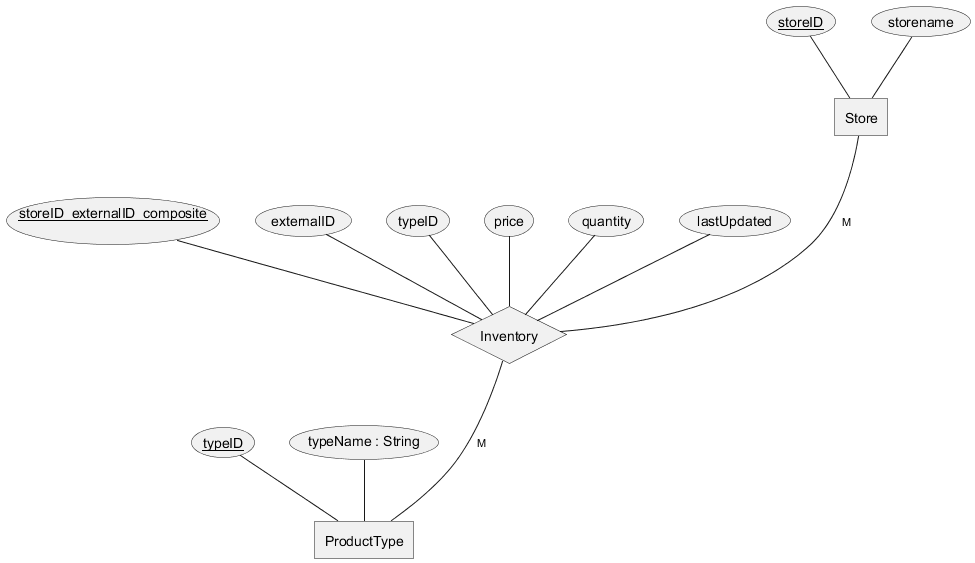

The diagram above was rendered by PlantUML. Its source (embedded in the PNG):
@startchen E/R Diagram For Drop Alert
top to bottom direction

entity Store{
    storeID <<key>>
    storename
}

entity ProductType{ 
    typeID <<key>>
    typeName : String
}

relationship Inventory{
    storeID_externalID_composite <<key>>
    externalID
    typeID
    price
    quantity
    lastUpdated
}

Store -M- Inventory
Inventory -M- ProductType

@endchen